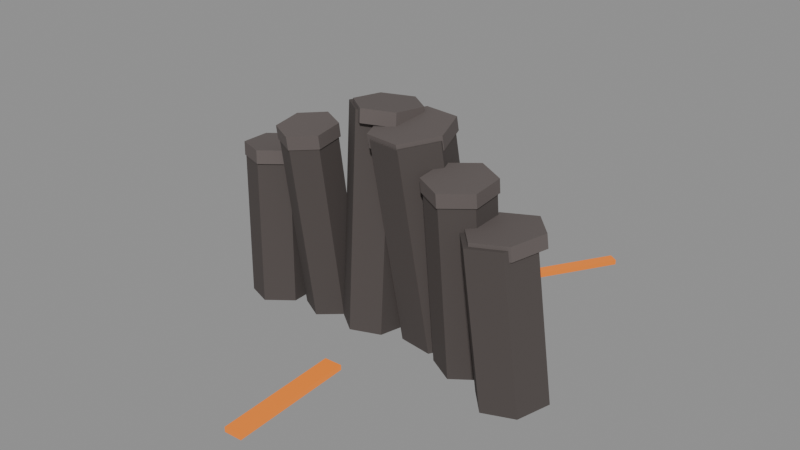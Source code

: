 # Source: source.blend  (saved by Blender 4.2.67; exported with 4.5.12 LTS)
import bpy
from mathutils import Matrix  # noqa: F401  (used for matrix-valued properties, if any)

bpy.ops.wm.read_factory_settings(use_empty=True)
scene = bpy.context.scene
scene.name = 'magma-basalt-outcrop-v05'

# ---- materials (node trees are filled in below, after node groups)
mat_magmaoutcrop_basalt = bpy.data.materials.new('MagmaOutcrop_Basalt')
mat_magmaoutcrop_basalt.diffuse_color = (0.075, 0.062, 0.058, 1.0)
mat_magmaoutcrop_cap = bpy.data.materials.new('MagmaOutcrop_Cap')
mat_magmaoutcrop_cap.diffuse_color = (0.12, 0.1, 0.095, 1.0)
mat_magmaoutcrop_lava = bpy.data.materials.new('MagmaOutcrop_Lava')
mat_magmaoutcrop_lava.diffuse_color = (0.02, 0.006, 0.0, 1.0)

# ---- material node trees
mat_magmaoutcrop_basalt.use_nodes = True; mat_magmaoutcrop_basalt.node_tree.nodes.clear()
_N = mat_magmaoutcrop_basalt.node_tree.nodes; _L = mat_magmaoutcrop_basalt.node_tree.links
n0 = _N.new('ShaderNodeBsdfPrincipled'); n0.name = 'Principled BSDF'; n0.location = (10, 300)
n0.inputs[0].default_value = (0.075, 0.062, 0.058, 1.0)
n0.inputs[2].default_value = 0.92
n0.inputs[27].default_value = (0.0, 0.0, 0.0, 1.0)
n1 = _N.new('ShaderNodeOutputMaterial'); n1.name = 'Material Output'; n1.location = (300, 300)
_L.new(n0.outputs[0], n1.inputs[0])
n1.is_active_output = True
mat_magmaoutcrop_cap.use_nodes = True; mat_magmaoutcrop_cap.node_tree.nodes.clear()
_N = mat_magmaoutcrop_cap.node_tree.nodes; _L = mat_magmaoutcrop_cap.node_tree.links
n0 = _N.new('ShaderNodeBsdfPrincipled'); n0.name = 'Principled BSDF'; n0.location = (10, 300)
n0.inputs[0].default_value = (0.12, 0.1, 0.095, 1.0)
n0.inputs[2].default_value = 0.84
n0.inputs[27].default_value = (0.0, 0.0, 0.0, 1.0)
n1 = _N.new('ShaderNodeOutputMaterial'); n1.name = 'Material Output'; n1.location = (300, 300)
_L.new(n0.outputs[0], n1.inputs[0])
n1.is_active_output = True
mat_magmaoutcrop_lava.use_nodes = True; mat_magmaoutcrop_lava.node_tree.nodes.clear()
_N = mat_magmaoutcrop_lava.node_tree.nodes; _L = mat_magmaoutcrop_lava.node_tree.links
n0 = _N.new('ShaderNodeBsdfPrincipled'); n0.name = 'Principled BSDF'; n0.location = (10, 300)
n0.inputs[0].default_value = (0.02, 0.006, 0.0, 1.0)
n0.inputs[2].default_value = 0.6
n0.inputs[27].default_value = (1.0, 0.25, 0.02, 1.0)
n0.inputs[28].default_value = 0.9
n1 = _N.new('ShaderNodeOutputMaterial'); n1.name = 'Material Output'; n1.location = (300, 300)
_L.new(n0.outputs[0], n1.inputs[0])
n1.is_active_output = True

# ---- meshes
me_magma_outcrop_basalt_nocol_mesh = bpy.data.meshes.new('magma_outcrop_basalt_nocol_mesh')
me_magma_outcrop_basalt_nocol_mesh.from_pydata([(-1.634, 0.1112, 0.02548), (-1.75, 0.2386, 1.811), (-1.302, -0.02994, 0.0571), (-1.417, 0.09751, 1.842), (-1.259, -0.3891, 0.08551), (-1.374, -0.2616, 1.871), (-1.549, -0.6071, 0.0823), (-1.664, -0.4796, 1.867), (-1.882, -0.466, 0.05069), (-1.997, -0.3385, 1.836), (-1.924, -0.1068, 0.02228), (-2.04, 0.02063, 1.807), (-0.968, 0.2623, 0.09083), (-1.054, 0.02559, 2.308), (-0.6775, 0.1137, 0.08624), (-0.7635, -0.123, 2.303), (-0.6604, -0.2104, 0.0523), (-0.7464, -0.4471, 2.269), (-0.934, -0.386, 0.02294), (-1.02, -0.6227, 2.24), (-1.224, -0.2374, 0.02753), (-1.31, -0.4741, 2.244), (-1.242, 0.08672, 0.06148), (-1.328, -0.15, 2.278), (-0.5962, 0.1353, 0.02676), (-0.6644, 0.3768, 2.556), (-0.2553, 0.2756, 0.02256), (-0.3235, 0.5171, 2.552), (0.03633, 0.05211, 0.05176), (-0.03186, 0.2936, 2.581), (-0.01285, -0.3117, 0.08517), (-0.08103, -0.07015, 2.615), (-0.3537, -0.452, 0.08938), (-0.4219, -0.2104, 2.619), (-0.6454, -0.2285, 0.06017), (-0.7136, 0.01306, 2.59), (0.275, 0.6288, 0.09555), (0.06529, 0.3582, 2.522), (0.7087, 0.5437, 0.1235), (0.499, 0.2731, 2.55), (0.8553, 0.1272, 0.08977), (0.6456, -0.1434, 2.517), (0.5682, -0.2042, 0.028), (0.3585, -0.4748, 2.455), (0.1345, -0.1192, 0.0), (-0.0752, -0.3898, 2.427), (-0.01208, 0.2973, 0.03378), (-0.2218, 0.0267, 2.461), (1.0, 0.2944, 0.07623), (0.9287, 0.1562, 2.22), (1.326, 0.1149, 0.0755), (1.254, -0.02327, 2.219), (1.333, -0.256, 0.05184), (1.262, -0.3942, 2.196), (1.016, -0.4475, 0.02892), (0.9442, -0.5857, 2.173), (0.6899, -0.268, 0.02965), (0.6186, -0.4062, 2.173), (0.6822, 0.1029, 0.05331), (0.6108, -0.03527, 2.197), (1.476, -0.01651, 0.02527), (1.234, -0.04086, 1.817), (1.873, 0.06881, 0.08018), (1.631, 0.04446, 1.872), (2.146, -0.2359, 0.1129), (1.904, -0.2603, 1.904), (2.021, -0.626, 0.09071), (1.779, -0.6504, 1.882), (1.624, -0.7113, 0.03581), (1.381, -0.7357, 1.827), (1.351, -0.4066, 0.003084), (1.109, -0.4309, 1.794)], [], [(0, 1, 3, 2), (2, 3, 5, 4), (4, 5, 7, 6), (6, 7, 9, 8), (3, 1, 11, 9, 7, 5), (8, 9, 11, 10), (10, 11, 1, 0), (0, 2, 4, 6, 8, 10), (12, 13, 15, 14), (14, 15, 17, 16), (16, 17, 19, 18), (18, 19, 21, 20), (15, 13, 23, 21, 19, 17), (20, 21, 23, 22), (22, 23, 13, 12), (12, 14, 16, 18, 20, 22), (24, 25, 27, 26), (26, 27, 29, 28), (28, 29, 31, 30), (30, 31, 33, 32), (27, 25, 35, 33, 31, 29), (32, 33, 35, 34), (34, 35, 25, 24), (24, 26, 28, 30, 32, 34), (36, 37, 39, 38), (38, 39, 41, 40), (40, 41, 43, 42), (42, 43, 45, 44), (39, 37, 47, 45, 43, 41), (44, 45, 47, 46), (46, 47, 37, 36), (36, 38, 40, 42, 44, 46), (48, 49, 51, 50), (50, 51, 53, 52), (52, 53, 55, 54), (54, 55, 57, 56), (51, 49, 59, 57, 55, 53), (56, 57, 59, 58), (58, 59, 49, 48), (48, 50, 52, 54, 56, 58), (60, 61, 63, 62), (62, 63, 65, 64), (64, 65, 67, 66), (66, 67, 69, 68), (63, 61, 71, 69, 67, 65), (68, 69, 71, 70), (70, 71, 61, 60), (60, 62, 64, 66, 68, 70)])
me_magma_outcrop_basalt_nocol_mesh.materials.append(mat_magmaoutcrop_basalt)
me_magma_outcrop_basalt_nocol_mesh.update()
me_magma_outcrop_cap_noshadow_nocol_mesh = bpy.data.meshes.new('magma_outcrop_cap_noshadow_nocol_mesh')
me_magma_outcrop_cap_noshadow_nocol_mesh.from_pydata([(-1.735, 0.2548, 1.693), (-1.745, 0.2662, 1.853), (-1.382, 0.1052, 1.727), (-1.392, 0.1166, 1.886), (-1.337, -0.2755, 1.757), (-1.347, -0.2641, 1.916), (-1.644, -0.5065, 1.754), (-1.654, -0.4952, 1.913), (-1.997, -0.3569, 1.72), (-2.007, -0.3456, 1.879), (-2.042, 0.02373, 1.69), (-2.052, 0.0351, 1.849), (-1.054, 0.06405, 2.197), (-1.06, 0.04707, 2.356), (-0.7463, -0.09341, 2.193), (-0.7525, -0.1104, 2.352), (-0.7283, -0.437, 2.157), (-0.7345, -0.454, 2.316), (-1.018, -0.6231, 2.126), (-1.024, -0.6401, 2.284), (-1.326, -0.4656, 2.13), (-1.332, -0.4826, 2.289), (-1.344, -0.1221, 2.166), (-1.35, -0.139, 2.325), (-0.5755, 0.3564, 2.441), (-0.5798, 0.3716, 2.6), (-0.2142, 0.5051, 2.437), (-0.2185, 0.5203, 2.596), (0.095, 0.2682, 2.468), (0.09071, 0.2834, 2.627), (0.04288, -0.1174, 2.503), (0.03859, -0.1022, 2.662), (-0.3184, -0.2661, 2.508), (-0.3227, -0.2509, 2.667), (-0.6276, -0.02921, 2.477), (-0.6319, -0.01401, 2.636), (0.03414, 0.4393, 2.417), (0.02045, 0.4217, 2.576), (0.4938, 0.3492, 2.447), (0.4802, 0.3315, 2.605), (0.6492, -0.0923, 2.411), (0.6356, -0.11, 2.569), (0.3449, -0.4436, 2.346), (0.3312, -0.4613, 2.504), (-0.1148, -0.3535, 2.316), (-0.1285, -0.3712, 2.474), (-0.2702, 0.08797, 2.352), (-0.2839, 0.07031, 2.51), (0.9323, 0.1894, 2.104), (0.927, 0.1791, 2.264), (1.277, -0.0008706, 2.104), (1.272, -0.01116, 2.263), (1.286, -0.3941, 2.079), (1.28, -0.4044, 2.238), (0.9487, -0.597, 2.054), (0.9434, -0.6073, 2.214), (0.6036, -0.4068, 2.055), (0.5982, -0.4171, 2.215), (0.5954, -0.01359, 2.08), (0.59, -0.02388, 2.24), (1.26, 0.0568, 1.704), (1.238, 0.05464, 1.862), (1.681, 0.1472, 1.762), (1.66, 0.1451, 1.92), (1.97, -0.1758, 1.797), (1.949, -0.178, 1.955), (1.838, -0.5893, 1.773), (1.816, -0.5914, 1.932), (1.416, -0.6797, 1.715), (1.395, -0.6819, 1.873), (1.128, -0.3567, 1.68), (1.106, -0.3588, 1.839)], [], [(0, 1, 3, 2), (2, 3, 5, 4), (4, 5, 7, 6), (6, 7, 9, 8), (3, 1, 11, 9, 7, 5), (8, 9, 11, 10), (10, 11, 1, 0), (0, 2, 4, 6, 8, 10), (12, 13, 15, 14), (14, 15, 17, 16), (16, 17, 19, 18), (18, 19, 21, 20), (15, 13, 23, 21, 19, 17), (20, 21, 23, 22), (22, 23, 13, 12), (12, 14, 16, 18, 20, 22), (24, 25, 27, 26), (26, 27, 29, 28), (28, 29, 31, 30), (30, 31, 33, 32), (27, 25, 35, 33, 31, 29), (32, 33, 35, 34), (34, 35, 25, 24), (24, 26, 28, 30, 32, 34), (36, 37, 39, 38), (38, 39, 41, 40), (40, 41, 43, 42), (42, 43, 45, 44), (39, 37, 47, 45, 43, 41), (44, 45, 47, 46), (46, 47, 37, 36), (36, 38, 40, 42, 44, 46), (48, 49, 51, 50), (50, 51, 53, 52), (52, 53, 55, 54), (54, 55, 57, 56), (51, 49, 59, 57, 55, 53), (56, 57, 59, 58), (58, 59, 49, 48), (48, 50, 52, 54, 56, 58), (60, 61, 63, 62), (62, 63, 65, 64), (64, 65, 67, 66), (66, 67, 69, 68), (63, 61, 71, 69, 67, 65), (68, 69, 71, 70), (70, 71, 61, 60), (60, 62, 64, 66, 68, 70)])
me_magma_outcrop_cap_noshadow_nocol_mesh.materials.append(mat_magmaoutcrop_cap)
me_magma_outcrop_cap_noshadow_nocol_mesh.update()
me_magma_outcrop_lava_noshadow_nocol_mesh = bpy.data.meshes.new('magma_outcrop_lava_noshadow_nocol_mesh')
me_magma_outcrop_lava_noshadow_nocol_mesh.from_pydata([(-0.09744, 0.4069, 0.1798), (-0.09744, 0.4069, 0.2398), (-0.2034, 0.4717, 0.1798), (-0.2034, 0.4717, 0.2398), (1.245, 2.603, 0.1798), (1.245, 2.603, 0.2398), (1.139, 2.668, 0.1798), (1.139, 2.668, 0.2398), (-0.01105, -1.202, 0.1798), (-0.01105, -1.202, 0.2398), (0.1995, -1.193, 0.1798), (0.1995, -1.193, 0.2398), (0.04866, -2.668, 0.1798), (0.04866, -2.668, 0.2398), (0.2593, -2.659, 0.1798), (0.2593, -2.659, 0.2398), (-2.01, -0.1559, 0.1078), (-1.9, -0.2358, 0.1918), (-2.052, -0.2852, 0.1918), (-2.146, -0.1559, 0.1918), (-2.052, -0.02668, 0.1918), (-1.9, -0.07605, 0.1918), (-1.968, -0.2852, 0.3277), (-2.12, -0.2358, 0.3277), (-2.12, -0.07605, 0.3277), (-1.968, -0.02668, 0.3277), (-1.874, -0.1559, 0.3277), (-2.01, -0.1559, 0.4117), (0.5427, 1.361, 0.06229), (0.6856, 1.258, 0.1714), (0.4881, 1.193, 0.1714), (0.366, 1.361, 0.1714), (0.4881, 1.529, 0.1714), (0.6856, 1.465, 0.1714), (0.5972, 1.193, 0.3481), (0.3998, 1.258, 0.3481), (0.3998, 1.465, 0.3481), (0.5972, 1.529, 0.3481), (0.7193, 1.361, 0.3481), (0.5427, 1.361, 0.4572)], [], [(0, 1, 3, 2), (2, 3, 7, 6), (6, 7, 5, 4), (4, 5, 1, 0), (2, 6, 4, 0), (7, 3, 1, 5), (8, 9, 11, 10), (10, 11, 15, 14), (14, 15, 13, 12), (12, 13, 9, 8), (10, 14, 12, 8), (15, 11, 9, 13), (16, 17, 18), (17, 16, 21), (16, 18, 19), (16, 19, 20), (16, 20, 21), (17, 21, 26), (18, 17, 22), (19, 18, 23), (20, 19, 24), (21, 20, 25), (17, 26, 22), (18, 22, 23), (19, 23, 24), (20, 24, 25), (21, 25, 26), (22, 26, 27), (23, 22, 27), (24, 23, 27), (25, 24, 27), (26, 25, 27), (28, 29, 30), (29, 28, 33), (28, 30, 31), (28, 31, 32), (28, 32, 33), (29, 33, 38), (30, 29, 34), (31, 30, 35), (32, 31, 36), (33, 32, 37), (29, 38, 34), (30, 34, 35), (31, 35, 36), (32, 36, 37), (33, 37, 38), (34, 38, 39), (35, 34, 39), (36, 35, 39), (37, 36, 39), (38, 37, 39)])
me_magma_outcrop_lava_noshadow_nocol_mesh.materials.append(mat_magmaoutcrop_lava)
me_magma_outcrop_lava_noshadow_nocol_mesh.update()

# ---- objects
ob_magma_outcrop_basalt_nocol = bpy.data.objects.new('magma_outcrop_basalt_nocol', me_magma_outcrop_basalt_nocol_mesh)
ob_magma_outcrop_cap_noshadow_nocol = bpy.data.objects.new('magma_outcrop_cap_noshadow_nocol', me_magma_outcrop_cap_noshadow_nocol_mesh)
ob_magma_outcrop_lava_noshadow_nocol = bpy.data.objects.new('magma_outcrop_lava_noshadow_nocol', me_magma_outcrop_lava_noshadow_nocol_mesh)

# ---- transforms, parenting, visibility, modifiers, constraints
ob_magma_outcrop_basalt_nocol.location = (0.0, 0.0, 0.0)
ob_magma_outcrop_cap_noshadow_nocol.location = (0.0, 0.0, 0.0)
ob_magma_outcrop_lava_noshadow_nocol.location = (0.0, 0.0, 0.0)

# ---- collection membership
scene.collection.objects.link(ob_magma_outcrop_basalt_nocol)
scene.collection.objects.link(ob_magma_outcrop_cap_noshadow_nocol)
scene.collection.objects.link(ob_magma_outcrop_lava_noshadow_nocol)

# ---- scene / render settings (as saved in the file)
scene.frame_start = 1; scene.frame_end = 250; scene.frame_set(1)
scene.render.engine = 'BLENDER_EEVEE_NEXT'
bpy.context.view_layer.update()

# ---- added for rendering (the .blend has no active camera and no usable light): camera, sun + grey world if the file has none
cam_auto = bpy.data.cameras.new('AutoCamera')
cam_auto.lens = 50.0
cam_auto.sensor_width = 36.0
cam_auto.clip_end = 1000.0
ob_auto_camera = bpy.data.objects.new('AutoCamera', cam_auto)
scene.collection.objects.link(ob_auto_camera)
ob_auto_camera.location = (6.79939, -8.15927, 6.77291)
ob_auto_camera.rotation_euler = (1.09748, -7.21219e-08, 0.694738)
scene.camera = ob_auto_camera
light_auto_sun = bpy.data.lights.new('AutoSun', 'SUN')
light_auto_sun.energy = 3.0
light_auto_sun.angle = 0.0523599
ob_auto_sun = bpy.data.objects.new('AutoSun', light_auto_sun)
scene.collection.objects.link(ob_auto_sun)
ob_auto_sun.rotation_euler = (0.872665, 0.174533, 0.523599)
if scene.world is None:
    world_auto = bpy.data.worlds.new('AutoWorld')
    world_auto.color = (0.3, 0.3, 0.3)
    scene.world = world_auto
bpy.context.view_layer.update()
